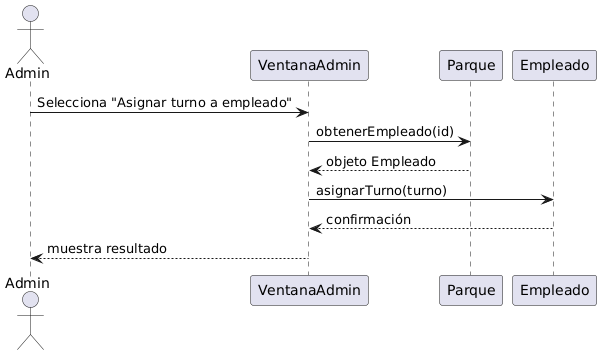

The diagram above was rendered by PlantUML. Its source (embedded in the PNG):
@startuml
actor Admin
participant VentanaAdmin
participant Parque
participant Empleado

Admin -> VentanaAdmin: Selecciona "Asignar turno a empleado"
VentanaAdmin -> Parque: obtenerEmpleado(id)
Parque --> VentanaAdmin: objeto Empleado
VentanaAdmin -> Empleado: asignarTurno(turno)
Empleado --> VentanaAdmin: confirmación
VentanaAdmin --> Admin: muestra resultado
@enduml